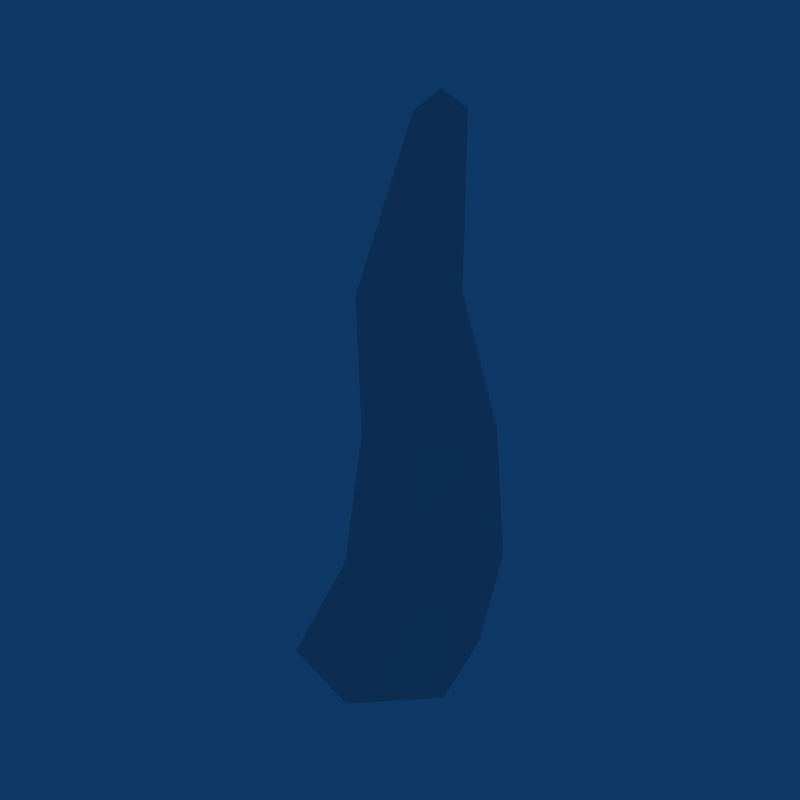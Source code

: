 # Source: Cave_Tentacle.blend  (saved by Blender 2.49.2; exported with 4.5.12 LTS)
import bpy
from mathutils import Matrix  # noqa: F401  (used for matrix-valued properties, if any)

bpy.ops.wm.read_factory_settings(use_empty=True)
scene = bpy.context.scene
scene.name = 'Scene'

# ---- collections
col_collection_1 = bpy.data.collections.new('Collection 1'); scene.collection.children.link(col_collection_1)

# ---- world
world_world = bpy.data.worlds.new('World'); scene.world = world_world
world_world.color = (0.05656, 0.2208, 0.4)
world_world.use_sun_shadow = False
world_world.sun_shadow_jitter_overblur = 0.0
world_world.cycles.sampling_method = 'MANUAL'
world_world.cycles.sample_map_resolution = 256

# ---- meshes
me_tentacle = bpy.data.meshes.new('Tentacle')
me_tentacle.from_pydata([(0.09792, 0.09792, 0.0), (0.1338, -0.03584, 0.0), (0.03584, -0.1338, 0.0), (-0.09792, -0.09792, 0.0), (-0.1338, 0.03584, 0.0), (-0.03584, 0.1338, 0.0), (0.0, 0.0, 0.0), (0.009123, 0.1466, 0.1579), (-0.07178, 0.06573, 0.1579), (-0.04217, -0.04479, 0.1579), (0.06835, -0.0744, 0.1579), (0.1493, 0.006507, 0.1579), (0.1196, 0.117, 0.1579), (0.08037, 0.1445, 0.3393), (0.1051, 0.05213, 0.3393), (0.0375, -0.01548, 0.3393), (-0.05485, 0.009269, 0.3393), (-0.0796, 0.1016, 0.3393), (-0.01199, 0.1692, 0.3393), (-0.005177, 0.09714, 0.5592), (-0.05417, 0.04815, 0.5592), (-0.03624, -0.01878, 0.5592), (0.03069, -0.03671, 0.5592), (0.07968, 0.01228, 0.5592), (0.06175, 0.07921, 0.5592), (0.06227, 0.07898, 0.7943), (0.07072, 0.04743, 0.7943), (0.04762, 0.02433, 0.7943), (0.01607, 0.03278, 0.7943), (0.007611, 0.06434, 0.7943), (0.03071, 0.08744, 0.7943), (0.03917, 0.05588, 0.8195)], [], [(6, 0, 1), (6, 1, 2), (6, 2, 3), (6, 3, 4), (6, 4, 5), (5, 0, 6), (0, 5, 7, 12), (5, 4, 8, 7), (4, 3, 9, 8), (3, 2, 10, 9), (2, 1, 11, 10), (1, 0, 12, 11), (11, 12, 13, 14), (10, 11, 14, 15), (9, 10, 15, 16), (8, 9, 16, 17), (7, 8, 17, 18), (12, 7, 18, 13), (13, 18, 19, 24), (18, 17, 20, 19), (17, 16, 21, 20), (16, 15, 22, 21), (15, 14, 23, 22), (14, 13, 24, 23), (23, 24, 25, 26), (22, 23, 26, 27), (21, 22, 27, 28), (20, 21, 28, 29), (19, 20, 29, 30), (24, 19, 30, 25), (26, 25, 31), (27, 26, 31), (28, 27, 31), (29, 28, 31), (30, 29, 31), (31, 25, 30)])
_uv = me_tentacle.uv_layers.new(name='UVTex')
_uv.uv.foreach_set('vector', [0.7993, 0.02374, 0.8174, 0.05791, 0.7862, 0.05872, 0.7993, 0.02374, 0.7862, 0.05872, 0.7556, 0.03795, 0.6981, 0.02374, 0.7319, 0.03567, 0.7082, 0.04793, 0.6981, 0.02374, 0.7082, 0.04793, 0.6881, 0.04808, 0.6981, 0.02374, 0.6881, 0.04808, 0.6626, 0.03471, 0.8471, 0.02974, 0.8174, 0.05791, 0.7993, 0.02374, 0.8174, 0.05791, 0.8471, 0.02974, 0.8677, 0.08858, 0.8271, 0.1002, 0.6626, 0.03471, 0.6881, 0.04808, 0.6721, 0.08626, 0.6307, 0.07733, 0.6881, 0.04808, 0.7082, 0.04793, 0.7124, 0.08573, 0.6721, 0.08626, 0.7082, 0.04793, 0.7319, 0.03567, 0.7517, 0.08206, 0.7124, 0.08573, 0.7556, 0.03795, 0.7862, 0.05872, 0.7903, 0.09974, 0.7517, 0.09491, 0.7862, 0.05872, 0.8174, 0.05791, 0.8271, 0.1002, 0.7903, 0.09974, 0.7903, 0.09974, 0.8271, 0.1002, 0.8478, 0.17, 0.8034, 0.1725, 0.7517, 0.09491, 0.7903, 0.09974, 0.8034, 0.1725, 0.7578, 0.1756, 0.7124, 0.08573, 0.7517, 0.08206, 0.7458, 0.1627, 0.6984, 0.1641, 0.6721, 0.08626, 0.7124, 0.08573, 0.6984, 0.1641, 0.6526, 0.1621, 0.6307, 0.07733, 0.6721, 0.08626, 0.6526, 0.1621, 0.606, 0.1573, 0.8271, 0.1002, 0.8677, 0.08858, 0.893, 0.1695, 0.8478, 0.17, 0.8478, 0.17, 0.893, 0.1695, 0.8743, 0.2928, 0.8329, 0.2906, 0.606, 0.1573, 0.6526, 0.1621, 0.6667, 0.285, 0.623, 0.289, 0.6526, 0.1621, 0.6984, 0.1641, 0.7089, 0.2872, 0.6667, 0.285, 0.6984, 0.1641, 0.7458, 0.1627, 0.7517, 0.2939, 0.7089, 0.2872, 0.7578, 0.1756, 0.8034, 0.1725, 0.7923, 0.2921, 0.7517, 0.295, 0.8034, 0.1725, 0.8478, 0.17, 0.8329, 0.2906, 0.7923, 0.2921, 0.7923, 0.2921, 0.8329, 0.2906, 0.8292, 0.437, 0.8123, 0.4366, 0.7517, 0.295, 0.7923, 0.2921, 0.8123, 0.4366, 0.7946, 0.4436, 0.7089, 0.2872, 0.7517, 0.2939, 0.7056, 0.4686, 0.6848, 0.4563, 0.6667, 0.285, 0.7089, 0.2872, 0.6848, 0.4563, 0.6625, 0.456, 0.623, 0.289, 0.6667, 0.285, 0.6625, 0.456, 0.641, 0.4667, 0.8329, 0.2906, 0.8743, 0.2928, 0.8467, 0.4437, 0.8292, 0.437, 0.8123, 0.4366, 0.8292, 0.437, 0.8206, 0.4613, 0.7946, 0.4436, 0.8123, 0.4366, 0.8206, 0.4613, 0.6848, 0.4563, 0.7056, 0.4686, 0.6728, 0.4877, 0.6625, 0.456, 0.6848, 0.4563, 0.6728, 0.4877, 0.641, 0.4667, 0.6625, 0.456, 0.6728, 0.4877, 0.8206, 0.4613, 0.8292, 0.437, 0.8467, 0.4437])
me_tentacle.use_remesh_preserve_volume = False
me_tentacle.use_remesh_preserve_attributes = False
me_tentacle.use_mirror_vertex_groups = False
me_tentacle.update()

# ---- objects
ob_tentacle = bpy.data.objects.new('Tentacle', me_tentacle)

# ---- transforms, parenting, visibility, modifiers, constraints
ob_tentacle.location = (0.0, 0.0, 0.0)
ob_tentacle.lock_rotations_4d = False
ob_tentacle.empty_display_type = 'ARROWS'
ob_tentacle.lineart.crease_threshold = 0.0

# ---- collection membership
col_collection_1.objects.link(ob_tentacle)

# ---- scene / render settings (as saved in the file)
scene.frame_start = 1; scene.frame_end = 250; scene.frame_set(1)
scene.render.engine = 'BLENDER_EEVEE_NEXT'
scene.render.image_settings.compression = 90
scene.render.resolution_x = 640
scene.render.resolution_y = 640
scene.render.pixel_aspect_x = 100.0
scene.render.pixel_aspect_y = 100.0
scene.render.fps = 25
scene.render.dither_intensity = 0.0
scene.render.use_compositing = False
scene.render.use_sequencer = False
scene.render.bake_margin = 2
scene.render.bake_bias = 0.0
scene.render.use_stamp_time = False
scene.render.use_stamp_date = False
scene.render.use_stamp_frame = False
scene.render.use_stamp_camera = False
scene.render.use_stamp_scene = False
scene.render.use_stamp_filename = False
scene.render.use_stamp_render_time = False
scene.render.stamp_font_size = 0
scene.cycles.use_denoising = False
scene.cycles.samples = 10
scene.cycles.sampling_pattern = 'TABULATED_SOBOL'
scene.cycles.light_sampling_threshold = 0.0
scene.cycles.use_adaptive_sampling = False
scene.cycles.use_light_tree = False
scene.cycles.blur_glossy = 0.0
scene.cycles.volume_bounces = 1
scene.cycles.pixel_filter_type = 'GAUSSIAN'
scene.cycles.sample_clamp_indirect = 0.0
scene.view_settings.view_transform = 'Raw'
bpy.context.view_layer.update()

# ---- added for rendering (the .blend has no active camera): camera
cam_auto = bpy.data.cameras.new('AutoCamera')
cam_auto.lens = 50.0
cam_auto.sensor_width = 36.0
cam_auto.clip_end = 1000.0
ob_auto_camera = bpy.data.objects.new('AutoCamera', cam_auto)
scene.collection.objects.link(ob_auto_camera)
ob_auto_camera.location = (0.85753, -1.002, 1.0896)
ob_auto_camera.rotation_euler = (1.09748, -7.21219e-08, 0.694738)
scene.camera = ob_auto_camera
bpy.context.view_layer.update()
